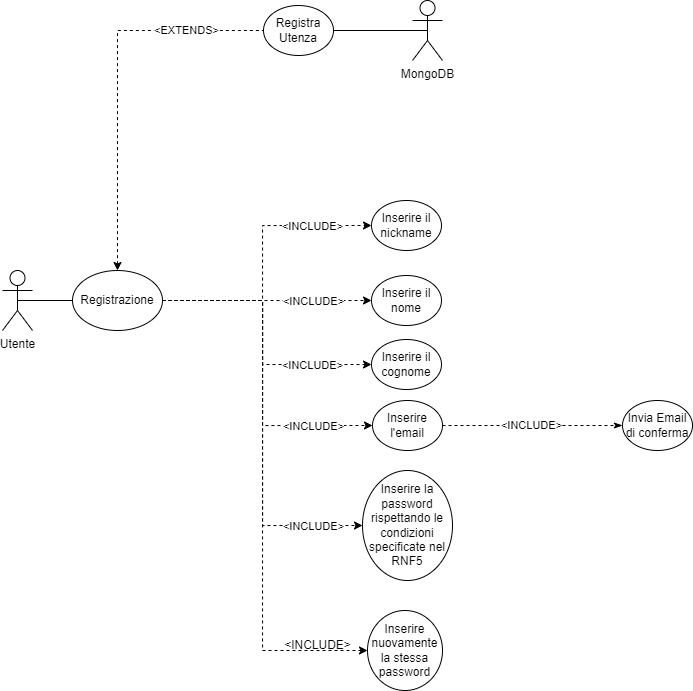

The diagram above was exported from draw.io. Its source (the exported page's mxGraphModel, read from the mxfile embedded in the PNG):
<mxGraphModel dx="1673" dy="1062" grid="1" gridSize="10" guides="1" tooltips="1" connect="1" arrows="1" fold="1" page="1" pageScale="1" pageWidth="1169" pageHeight="827" math="0" shadow="0">
  <root>
    <mxCell id="0" />
    <mxCell id="1" parent="0" />
    <mxCell id="0cgmvjOnfVxk4w-m5iYV-17" style="edgeStyle=orthogonalEdgeStyle;rounded=0;orthogonalLoop=1;jettySize=auto;html=1;exitX=0.5;exitY=0.5;exitDx=0;exitDy=0;exitPerimeter=0;entryX=0;entryY=0.5;entryDx=0;entryDy=0;endArrow=none;endFill=0;" parent="1" source="0cgmvjOnfVxk4w-m5iYV-1" target="0cgmvjOnfVxk4w-m5iYV-16" edge="1">
      <mxGeometry relative="1" as="geometry" />
    </mxCell>
    <mxCell id="0cgmvjOnfVxk4w-m5iYV-1" value="Utente" style="shape=umlActor;verticalLabelPosition=bottom;verticalAlign=top;html=1;outlineConnect=0;" parent="1" vertex="1">
      <mxGeometry x="180" y="320" width="30" height="60" as="geometry" />
    </mxCell>
    <mxCell id="0cgmvjOnfVxk4w-m5iYV-33" style="edgeStyle=orthogonalEdgeStyle;rounded=0;orthogonalLoop=1;jettySize=auto;html=1;exitX=1;exitY=0.5;exitDx=0;exitDy=0;entryX=0;entryY=0.5;entryDx=0;entryDy=0;endArrow=classic;endFill=1;dashed=1;" parent="1" source="0cgmvjOnfVxk4w-m5iYV-16" target="0cgmvjOnfVxk4w-m5iYV-23" edge="1">
      <mxGeometry relative="1" as="geometry">
        <Array as="points">
          <mxPoint x="440" y="350" />
          <mxPoint x="440" y="275" />
        </Array>
      </mxGeometry>
    </mxCell>
    <mxCell id="0cgmvjOnfVxk4w-m5iYV-38" value="&amp;lt;INCLUDE&amp;gt;" style="edgeLabel;html=1;align=center;verticalAlign=middle;resizable=0;points=[];" parent="0cgmvjOnfVxk4w-m5iYV-33" vertex="1" connectable="0">
      <mxGeometry x="0.6739" y="5" relative="1" as="geometry">
        <mxPoint x="-13" y="5" as="offset" />
      </mxGeometry>
    </mxCell>
    <mxCell id="0cgmvjOnfVxk4w-m5iYV-34" style="edgeStyle=orthogonalEdgeStyle;rounded=0;orthogonalLoop=1;jettySize=auto;html=1;exitX=1;exitY=0.5;exitDx=0;exitDy=0;entryX=0;entryY=0.5;entryDx=0;entryDy=0;endArrow=classic;endFill=1;dashed=1;" parent="1" source="0cgmvjOnfVxk4w-m5iYV-16" target="0cgmvjOnfVxk4w-m5iYV-24" edge="1">
      <mxGeometry relative="1" as="geometry" />
    </mxCell>
    <mxCell id="0cgmvjOnfVxk4w-m5iYV-39" value="&amp;lt;INCLUDE&amp;gt;" style="edgeLabel;html=1;align=center;verticalAlign=middle;resizable=0;points=[];" parent="0cgmvjOnfVxk4w-m5iYV-34" vertex="1" connectable="0">
      <mxGeometry x="0.5615" y="-2" relative="1" as="geometry">
        <mxPoint x="-13" y="-2" as="offset" />
      </mxGeometry>
    </mxCell>
    <mxCell id="0cgmvjOnfVxk4w-m5iYV-35" style="edgeStyle=orthogonalEdgeStyle;rounded=0;orthogonalLoop=1;jettySize=auto;html=1;exitX=1;exitY=0.5;exitDx=0;exitDy=0;entryX=0;entryY=0.5;entryDx=0;entryDy=0;endArrow=classic;endFill=1;dashed=1;" parent="1" source="0cgmvjOnfVxk4w-m5iYV-16" target="0cgmvjOnfVxk4w-m5iYV-25" edge="1">
      <mxGeometry relative="1" as="geometry">
        <Array as="points">
          <mxPoint x="440" y="350" />
          <mxPoint x="440" y="414" />
        </Array>
      </mxGeometry>
    </mxCell>
    <mxCell id="0cgmvjOnfVxk4w-m5iYV-40" value="&amp;lt;INCLUDE&amp;gt;" style="edgeLabel;html=1;align=center;verticalAlign=middle;resizable=0;points=[];" parent="0cgmvjOnfVxk4w-m5iYV-35" vertex="1" connectable="0">
      <mxGeometry x="0.3943" relative="1" as="geometry">
        <mxPoint x="23" as="offset" />
      </mxGeometry>
    </mxCell>
    <mxCell id="0cgmvjOnfVxk4w-m5iYV-36" style="edgeStyle=orthogonalEdgeStyle;rounded=0;orthogonalLoop=1;jettySize=auto;html=1;exitX=1;exitY=0.5;exitDx=0;exitDy=0;entryX=0;entryY=0.5;entryDx=0;entryDy=0;endArrow=classic;endFill=1;dashed=1;" parent="1" source="0cgmvjOnfVxk4w-m5iYV-16" target="0cgmvjOnfVxk4w-m5iYV-26" edge="1">
      <mxGeometry relative="1" as="geometry">
        <Array as="points">
          <mxPoint x="440" y="350" />
          <mxPoint x="440" y="475" />
        </Array>
      </mxGeometry>
    </mxCell>
    <mxCell id="0cgmvjOnfVxk4w-m5iYV-41" value="&amp;lt;INCLUDE&amp;gt;" style="edgeLabel;html=1;align=center;verticalAlign=middle;resizable=0;points=[];" parent="0cgmvjOnfVxk4w-m5iYV-36" vertex="1" connectable="0">
      <mxGeometry x="0.3551" relative="1" as="geometry">
        <mxPoint x="48" as="offset" />
      </mxGeometry>
    </mxCell>
    <mxCell id="0cgmvjOnfVxk4w-m5iYV-46" style="edgeStyle=orthogonalEdgeStyle;rounded=0;orthogonalLoop=1;jettySize=auto;html=1;exitX=0.5;exitY=0;exitDx=0;exitDy=0;entryX=0;entryY=0.5;entryDx=0;entryDy=0;dashed=1;endArrow=none;endFill=0;startArrow=classic;startFill=1;" parent="1" source="0cgmvjOnfVxk4w-m5iYV-16" target="0cgmvjOnfVxk4w-m5iYV-63" edge="1">
      <mxGeometry relative="1" as="geometry">
        <Array as="points">
          <mxPoint x="295" y="80" />
          <mxPoint x="480" y="80" />
        </Array>
      </mxGeometry>
    </mxCell>
    <mxCell id="0cgmvjOnfVxk4w-m5iYV-47" value="&amp;lt;EXTENDS&amp;gt;" style="edgeLabel;html=1;align=center;verticalAlign=middle;resizable=0;points=[];" parent="0cgmvjOnfVxk4w-m5iYV-46" vertex="1" connectable="0">
      <mxGeometry x="0.3263" y="1" relative="1" as="geometry">
        <mxPoint as="offset" />
      </mxGeometry>
    </mxCell>
    <mxCell id="zpG4K94mLJIyI2Wqd84b-2" style="edgeStyle=orthogonalEdgeStyle;rounded=0;orthogonalLoop=1;jettySize=auto;html=1;exitX=1;exitY=0.5;exitDx=0;exitDy=0;entryX=0;entryY=0.5;entryDx=0;entryDy=0;startArrow=none;startFill=0;endArrow=classic;endFill=1;dashed=1;" parent="1" source="0cgmvjOnfVxk4w-m5iYV-16" target="zpG4K94mLJIyI2Wqd84b-1" edge="1">
      <mxGeometry relative="1" as="geometry">
        <Array as="points">
          <mxPoint x="440" y="350" />
          <mxPoint x="440" y="700" />
        </Array>
      </mxGeometry>
    </mxCell>
    <mxCell id="aAh4jKWou7LykoQF-bDa-3" style="edgeStyle=orthogonalEdgeStyle;rounded=0;orthogonalLoop=1;jettySize=auto;html=1;exitX=1;exitY=0.5;exitDx=0;exitDy=0;entryX=0;entryY=0.5;entryDx=0;entryDy=0;dashed=1;" parent="1" source="0cgmvjOnfVxk4w-m5iYV-16" target="0cgmvjOnfVxk4w-m5iYV-27" edge="1">
      <mxGeometry relative="1" as="geometry">
        <Array as="points">
          <mxPoint x="440" y="350" />
          <mxPoint x="440" y="575" />
        </Array>
      </mxGeometry>
    </mxCell>
    <mxCell id="aAh4jKWou7LykoQF-bDa-4" value="&amp;lt;INCLUDE&amp;gt;" style="edgeLabel;html=1;align=center;verticalAlign=middle;resizable=0;points=[];" parent="aAh4jKWou7LykoQF-bDa-3" vertex="1" connectable="0">
      <mxGeometry x="0.8196" y="-1" relative="1" as="geometry">
        <mxPoint x="-12" y="-1" as="offset" />
      </mxGeometry>
    </mxCell>
    <mxCell id="0cgmvjOnfVxk4w-m5iYV-16" value="Registrazione" style="ellipse;whiteSpace=wrap;html=1;" parent="1" vertex="1">
      <mxGeometry x="250" y="320" width="90" height="60" as="geometry" />
    </mxCell>
    <mxCell id="0cgmvjOnfVxk4w-m5iYV-23" value="Inserire il nickname" style="ellipse;whiteSpace=wrap;html=1;" parent="1" vertex="1">
      <mxGeometry x="549" y="250" width="70" height="50" as="geometry" />
    </mxCell>
    <mxCell id="0cgmvjOnfVxk4w-m5iYV-24" value="Inserire il nome" style="ellipse;whiteSpace=wrap;html=1;" parent="1" vertex="1">
      <mxGeometry x="549" y="325" width="70" height="50" as="geometry" />
    </mxCell>
    <mxCell id="0cgmvjOnfVxk4w-m5iYV-25" value="Inserire il cognome" style="ellipse;whiteSpace=wrap;html=1;" parent="1" vertex="1">
      <mxGeometry x="549" y="389" width="70" height="50" as="geometry" />
    </mxCell>
    <mxCell id="0cgmvjOnfVxk4w-m5iYV-48" value="&amp;lt;INCLUDE&amp;gt;" style="edgeStyle=orthogonalEdgeStyle;rounded=0;orthogonalLoop=1;jettySize=auto;html=1;exitX=1;exitY=0.5;exitDx=0;exitDy=0;dashed=1;startArrow=none;startFill=0;endArrow=classicThin;endFill=1;entryX=0;entryY=0.5;entryDx=0;entryDy=0;" parent="1" source="0cgmvjOnfVxk4w-m5iYV-26" target="0cgmvjOnfVxk4w-m5iYV-65" edge="1">
      <mxGeometry relative="1" as="geometry">
        <mxPoint x="810" y="475" as="targetPoint" />
      </mxGeometry>
    </mxCell>
    <mxCell id="0cgmvjOnfVxk4w-m5iYV-26" value="Inserire l'email" style="ellipse;whiteSpace=wrap;html=1;" parent="1" vertex="1">
      <mxGeometry x="550" y="450" width="70" height="50" as="geometry" />
    </mxCell>
    <mxCell id="0cgmvjOnfVxk4w-m5iYV-27" value="Inserire la password rispettando le condizioni specificate nel RNF5" style="ellipse;whiteSpace=wrap;html=1;" parent="1" vertex="1">
      <mxGeometry x="540" y="520" width="90" height="110" as="geometry" />
    </mxCell>
    <mxCell id="0cgmvjOnfVxk4w-m5iYV-64" style="edgeStyle=orthogonalEdgeStyle;rounded=0;orthogonalLoop=1;jettySize=auto;html=1;exitX=0.5;exitY=0.5;exitDx=0;exitDy=0;exitPerimeter=0;startArrow=none;startFill=0;endArrow=none;endFill=0;" parent="1" source="0cgmvjOnfVxk4w-m5iYV-45" target="0cgmvjOnfVxk4w-m5iYV-63" edge="1">
      <mxGeometry relative="1" as="geometry" />
    </mxCell>
    <mxCell id="0cgmvjOnfVxk4w-m5iYV-45" value="MongoDB" style="shape=umlActor;verticalLabelPosition=bottom;verticalAlign=top;html=1;outlineConnect=0;" parent="1" vertex="1">
      <mxGeometry x="590" y="50" width="30" height="60" as="geometry" />
    </mxCell>
    <mxCell id="0cgmvjOnfVxk4w-m5iYV-63" value="Registra Utenza" style="ellipse;whiteSpace=wrap;html=1;" parent="1" vertex="1">
      <mxGeometry x="441" y="55" width="70" height="50" as="geometry" />
    </mxCell>
    <mxCell id="0cgmvjOnfVxk4w-m5iYV-65" value="Invia Email di conferma" style="ellipse;whiteSpace=wrap;html=1;" parent="1" vertex="1">
      <mxGeometry x="800" y="450" width="70" height="50" as="geometry" />
    </mxCell>
    <mxCell id="zpG4K94mLJIyI2Wqd84b-1" value="Inserire nuovamente la stessa password" style="ellipse;whiteSpace=wrap;html=1;" parent="1" vertex="1">
      <mxGeometry x="545" y="660" width="75" height="80" as="geometry" />
    </mxCell>
    <mxCell id="aAh4jKWou7LykoQF-bDa-5" value="&amp;lt;INCLUDE&amp;gt;" style="text;html=1;align=center;verticalAlign=middle;resizable=0;points=[];autosize=1;strokeColor=none;fillColor=none;" parent="1" vertex="1">
      <mxGeometry x="450" y="680" width="90" height="30" as="geometry" />
    </mxCell>
  </root>
</mxGraphModel>